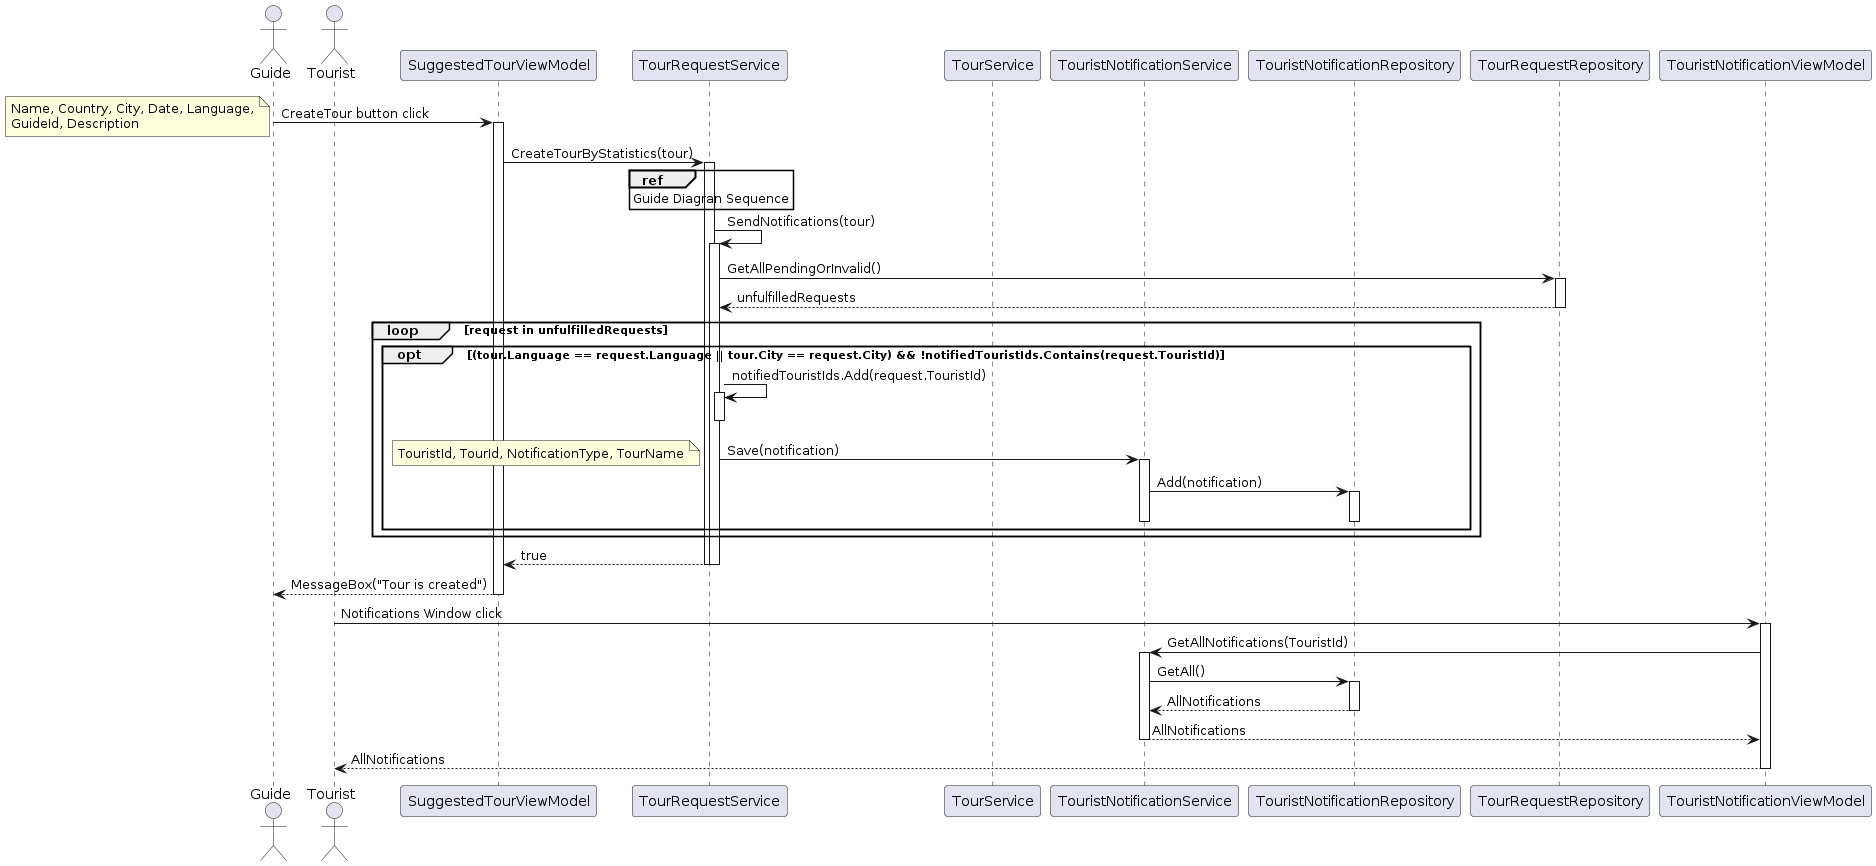

The diagram above was rendered by PlantUML. Its source (embedded in the PNG):
@startuml
actor "Guide" as G
actor "Tourist" as T
participant SuggestedTourViewModel as STVM
participant TourRequestService as TRS
participant TourService as TS
participant TouristNotificationService as TNS
participant TouristNotificationRepository as TNR
participant TourRequestRepository as TRR
participant TouristNotificationViewModel as TNVM


G -> STVM : CreateTour button click
note left
Name, Country, City, Date, Language,
GuideId, Description
end note
activate STVM
STVM -> TRS : CreateTourByStatistics(tour)
activate TRS
ref over TRS: Guide Diagran Sequence
TRS -> TRS : SendNotifications(tour)
activate TRS
TRS -> TRR : GetAllPendingOrInvalid()
activate TRR
TRR --> TRS : unfulfilledRequests
deactivate TRR
loop request in unfulfilledRequests
   opt (tour.Language == request.Language || tour.City == request.City) && !notifiedTouristIds.Contains(request.TouristId)
         TRS -> TRS : notifiedTouristIds.Add(request.TouristId)
         activate TRS
         deactivate TRS
         TRS -> TNS : Save(notification)
         activate TNS
         note left
         TouristId, TourId, NotificationType, TourName
         end note
         TNS -> TNR : Add(notification)
         activate TNR
         deactivate TNR
         deactivate TNS
   end
end
TRS --> STVM : true
deactivate TRS
deactivate TRS
STVM --> G : MessageBox("Tour is created")
deactivate STVM
T -> TNVM : Notifications Window click
activate TNVM
TNVM -> TNS : GetAllNotifications(TouristId)
activate TNS
TNS -> TNR : GetAll()
activate TNR
TNR --> TNS : AllNotifications
deactivate TNR
TNS --> TNVM : AllNotifications
deactivate TNS
TNVM --> T : AllNotifications
deactivate TNVM
@enduml